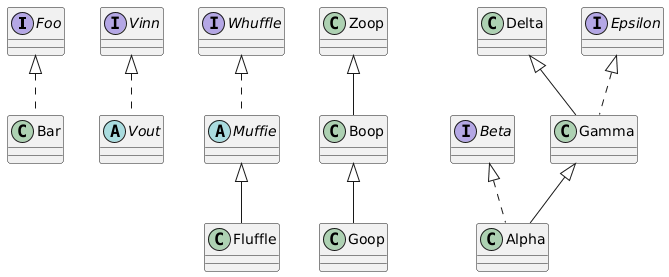

The diagram above was rendered by PlantUML. Its source (embedded in the PNG):
@startuml
' Ejercicio 1: Foo y Bar
interface Foo {
}

class Bar implements Foo {
}

' Ejercicio 2: Vinn y Vout
interface Vinn {
}

abstract class Vout implements Vinn {
}

' Ejercicio 3: Muffie, Fluffle y Whuffle
abstract class Muffie implements Whuffle {
}

class Fluffle extends Muffie {
}

interface Whuffle {
}

' Ejercicio 4: Zoop, Boop y Goop
class Zoop {
}

class Boop extends Zoop {
}

class Goop extends Boop {
}

' Ejercicio 5: Gamma, Delta, Epsilon, Beta y Alpha
class Gamma extends Delta implements Epsilon {
}

interface Epsilon {
}

interface Beta {
}

class Alpha extends Gamma implements Beta {
}

class Delta {
}
@enduml